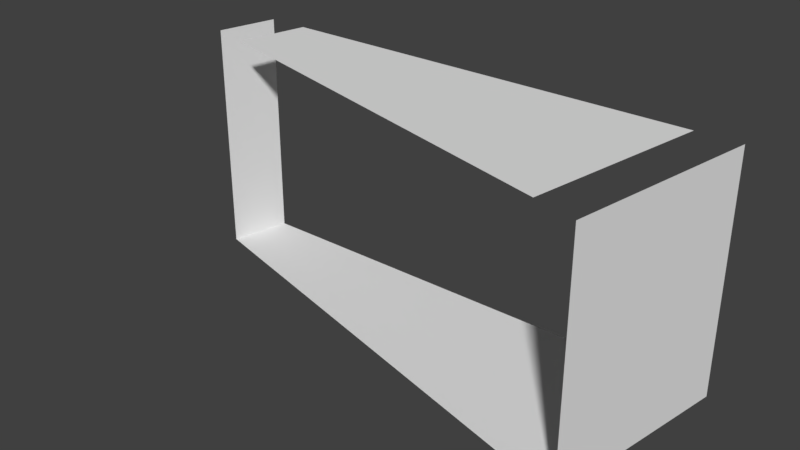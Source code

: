 # Source: Bridge60_ch_o5.blend  (saved by Blender 2.78.0; exported with 4.5.12 LTS)
import bpy
from mathutils import Matrix  # noqa: F401  (used for matrix-valued properties, if any)

bpy.ops.wm.read_factory_settings(use_empty=True)
scene = bpy.context.scene
scene.name = 'Scene'

# ---- collections
col_collection_1 = bpy.data.collections.new('Collection 1'); scene.collection.children.link(col_collection_1)

# ---- materials (node trees are filled in below, after node groups)
mat_material_001 = bpy.data.materials.new('Material.001')
mat_material_001.alpha_threshold = 0.0
mat_material_001.use_transparent_shadow = False
mat_material_001.roughness = 0.5

# ---- material node trees

# ---- world
world_world = bpy.data.worlds.new('World'); scene.world = world_world
world_world.color = (0.05088, 0.05088, 0.05088)
world_world.use_sun_shadow = False
world_world.sun_shadow_jitter_overblur = 0.0
world_world.cycles.sampling_method = 'MANUAL'

# ---- meshes
me_cube_001 = bpy.data.meshes.new('Cube.001')
me_cube_001.from_pydata([(0.7754, -4.781, 3.154), (0.9371, -4.824, 3.154), (0.7754, -4.781, 2.234), (0.9371, -4.824, 2.645), (-0.03403, -4.564, 3.154), (-0.8395, -4.348, 3.154), (-0.9987, -4.305, 3.154), (-0.03403, -4.564, 2.234), (-0.8395, -4.348, 2.234), (-0.9987, -4.305, 2.645), (0.9371, -4.824, 2.234), (-0.9987, -4.305, 2.234), (-0.9467, -4.068, 2.645), (0.8899, -4.068, 3.154), (1.057, -4.068, 3.154), (0.8899, -4.068, 2.234), (-0.9467, -4.068, 2.234), (1.057, -4.068, 2.645), (0.05193, -4.068, 3.154), (-0.782, -4.068, 3.154), (-0.9467, -4.068, 3.154), (0.05193, -4.068, 2.234), (-0.782, -4.068, 2.234), (1.057, -4.068, 2.234)], [], [(0, 13, 18, 4), (14, 1, 3, 17), (16, 11, 9, 12), (12, 9, 6, 20), (17, 3, 10, 23), (23, 10, 2, 15), (22, 8, 11, 16), (4, 18, 19, 5), (7, 21, 15, 2), (8, 22, 21, 7)])
_uv = me_cube_001.uv_layers.new(name='UVMap')
_uv.uv.foreach_set('vector', [0.6602, 0.8344, 0.3398, 0.8344, 0.3988, 0.4193, 0.6222, 0.4162, 0.6602, 1.196e-07, 1.0, 0.0, 1.0, 0.2555, 0.6602, 0.2555, 0.6602, 0.4615, 0.768, 0.4615, 0.768, 0.6675, 0.6602, 0.6675, 0.6602, 0.6675, 0.768, 0.6675, 0.768, 0.923, 0.6602, 0.923, 0.6602, 0.2555, 1.0, 0.2555, 1.0, 0.4615, 0.6602, 0.4615, 0.3398, 1.0, 0.0, 1.0, 0.007722, 0.9165, 0.3281, 0.917, 0.2116, 0.08866, 0.08484, 0.0822, 0.09244, 0.0, 0.2001, 0.007036, 0.6222, 0.4162, 0.3988, 0.4193, 0.4576, 0.006225, 0.5843, 0.0, 0.04637, 0.4983, 0.2697, 0.5019, 0.3281, 0.917, 0.007722, 0.9165, 0.08484, 0.0822, 0.2116, 0.08866, 0.2697, 0.5019, 0.04637, 0.4983])
me_cube_001.materials.append(mat_material_001)
me_cube_001.use_remesh_preserve_volume = False
me_cube_001.use_remesh_preserve_attributes = False
me_cube_001.use_mirror_vertex_groups = False
me_cube_001.update()

# ---- objects
ob_cube = bpy.data.objects.new('Cube', me_cube_001)

# ---- transforms, parenting, visibility, modifiers, constraints
ob_cube.location = (0.0, 0.0, 0.0)
ob_cube.lineart.crease_threshold = 0.0
_vg = ob_cube.vertex_groups.new(name='Group')

# ---- collection membership
col_collection_1.objects.link(ob_cube)

# ---- scene / render settings (as saved in the file)
scene.frame_start = 1; scene.frame_end = 250; scene.frame_set(0)
scene.render.engine = 'BLENDER_EEVEE_NEXT'
scene.render.resolution_percentage = 50
scene.render.dither_intensity = 0.0
scene.cycles.use_denoising = False
scene.cycles.samples = 128
scene.cycles.sampling_pattern = 'TABULATED_SOBOL'
scene.cycles.light_sampling_threshold = 0.0
scene.cycles.use_adaptive_sampling = False
scene.cycles.use_light_tree = False
scene.cycles.blur_glossy = 0.0
scene.cycles.sample_clamp_indirect = 0.0
scene.view_settings.view_transform = 'Standard'
bpy.context.view_layer.update()

# ---- added for rendering (the .blend has no active camera and no usable light): camera, sun
cam_auto = bpy.data.cameras.new('AutoCamera')
cam_auto.lens = 50.0
cam_auto.sensor_width = 36.0
cam_auto.clip_end = 1000.0
ob_auto_camera = bpy.data.objects.new('AutoCamera', cam_auto)
scene.collection.objects.link(ob_auto_camera)
ob_auto_camera.location = (2.22753, -7.08407, 4.45286)
ob_auto_camera.rotation_euler = (1.09748, -7.21219e-08, 0.694738)
scene.camera = ob_auto_camera
light_auto_sun = bpy.data.lights.new('AutoSun', 'SUN')
light_auto_sun.energy = 3.0
light_auto_sun.angle = 0.0523599
ob_auto_sun = bpy.data.objects.new('AutoSun', light_auto_sun)
scene.collection.objects.link(ob_auto_sun)
ob_auto_sun.rotation_euler = (0.872665, 0.174533, 0.523599)
bpy.context.view_layer.update()
